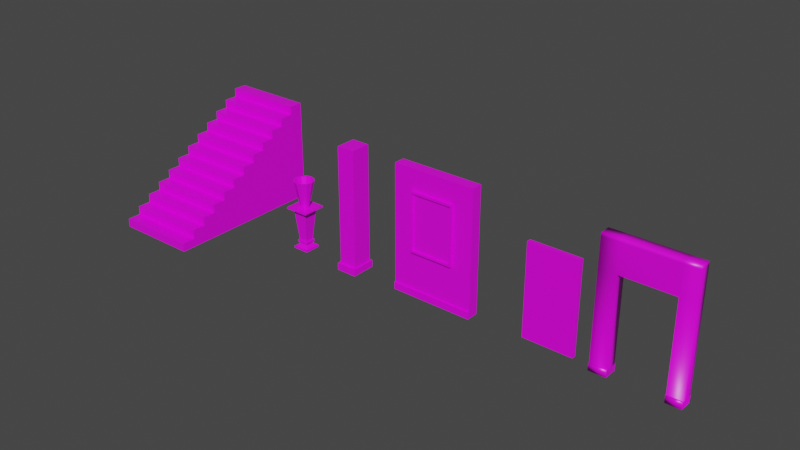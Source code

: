 # Source: Vase.blend  (saved by Blender 2.83.19; exported with 4.5.12 LTS)
import bpy
from mathutils import Matrix  # noqa: F401  (used for matrix-valued properties, if any)

bpy.ops.wm.read_factory_settings(use_empty=True)
scene = bpy.context.scene
scene.name = 'Scene'

# ---- collections
col_collection = bpy.data.collections.new('Collection'); scene.collection.children.link(col_collection)

# ---- images (referenced by path relative to the original .blend; pixels are not part of the script)
import os
ASSET_DIR = os.environ.get("B2B_ASSET_DIR", "")  # directory of the original .blend (textures are referenced by path, not embedded)
HERE = os.path.dirname(os.path.abspath(__file__))  # packed textures are extracted next to this script under _unpacked/

def load_image(name, relpath, width, height, colorspace="sRGB"):
    """Load a texture the original file referenced (path relative to the .blend, or extracted next to this script)."""
    p = next((c for c in (os.path.join(HERE, relpath), os.path.join(ASSET_DIR, relpath)) if relpath and os.path.exists(c)), "")
    if p:
        img = bpy.data.images.load(p, check_existing=True)
        img.name = name
    else:  # same state as the original file: an image datablock whose file is absent (Cycles renders it pink)
        img = bpy.data.images.new(name, width, height)
        img.source = "FILE"
        img.filepath = "//" + (relpath or name)
    img.colorspace_settings.name = colorspace
    return img
img_palette_png = load_image('Palette.png', 'Palette.png', 1024, 1024, 'sRGB')

# ---- materials (node trees are filled in below, after node groups)
mat_material = bpy.data.materials.new('Material')
mat_material.alpha_threshold = 0.0
mat_material.use_transparent_shadow = False
mat_material.line_color = (0.0, 0.0, 0.0, 1.0)

# ---- material node trees
mat_material.use_nodes = True; mat_material.node_tree.nodes.clear()
_N = mat_material.node_tree.nodes; _L = mat_material.node_tree.links
n0 = _N.new('ShaderNodeOutputMaterial'); n0.name = 'Material Output'; n0.location = (300, 300)
n1 = _N.new('ShaderNodeBsdfPrincipled'); n1.name = 'Principled BSDF'; n1.location = (10, 300)
n1.distribution = 'GGX'
n1.subsurface_method = 'BURLEY'
n1.inputs[2].default_value = 0.4
n1.inputs[3].default_value = 1.45
n1.inputs[27].default_value = (0.0, 0.0, 0.0, 1.0)
n1.inputs[28].default_value = 1.0
n2 = _N.new('ShaderNodeTexImage'); n2.name = 'Image Texture'; n2.location = (-477, 208)
n2.image = img_palette_png
n2.interpolation = 'Closest'
_L.new(n1.outputs[0], n0.inputs[0])
_L.new(n2.outputs[0], n1.inputs[0])
n0.is_active_output = True

# ---- world
world_world = bpy.data.worlds.new('World'); scene.world = world_world
world_world.use_nodes = True; world_world.node_tree.nodes.clear()
_N = world_world.node_tree.nodes; _L = world_world.node_tree.links
n0 = _N.new('ShaderNodeOutputWorld'); n0.name = 'World Output'; n0.location = (300, 300)
n1 = _N.new('ShaderNodeBackground'); n1.name = 'Background'; n1.location = (10, 300)
n1.inputs[0].default_value = (0.05088, 0.05088, 0.05088, 1.0)
_L.new(n1.outputs[0], n0.inputs[0])
n0.is_active_output = True
world_world.color = (0.05088, 0.05088, 0.05088)
world_world.use_sun_shadow = False
world_world.sun_shadow_jitter_overblur = 0.0

# ---- meshes
me_cylinder_001 = bpy.data.meshes.new('Cylinder.001')
me_cylinder_001.from_pydata([(1.539e-08, 0.4097, -1.0), (1.87e-08, 0.8653, 1.661), (0.2048, 0.3548, -1.0), (0.4327, 0.7494, 1.661), (0.3548, 0.2048, -1.0), (0.7494, 0.4327, 1.661), (0.4097, -9.708e-08, -1.0), (0.8653, -3.54e-08, 1.661), (0.3548, -0.2048, -1.0), (0.7494, -0.4327, 1.661), (0.2048, -0.3548, -1.0), (0.4327, -0.7494, 1.661), (7.725e-08, -0.4097, -1.0), (1.344e-07, -0.8653, 1.661), (-0.2048, -0.3548, -1.0), (-0.4327, -0.7494, 1.661), (-0.3548, -0.2048, -1.0), (-0.7494, -0.4327, 1.661), (-0.4097, -2.696e-07, -1.0), (-0.8653, -4.005e-07, 1.661), (-0.3548, 0.2048, -1.0), (-0.7494, 0.4327, 1.661), (-0.2048, 0.3548, -1.0), (-0.4327, 0.7494, 1.661), (0.866, 0.5, 1.661), (1.0, -4.371e-08, 1.661), (0.866, -0.5, 1.661), (0.5, -0.866, 1.661), (1.51e-07, -1.0, 1.661), (-1.0, -4.649e-07, 1.661), (-0.866, 0.5, 1.661), (-0.5, 0.866, 1.661), (0.4327, 0.7494, 1.661), (1.87e-08, 0.8653, 1.661), (0.7494, 0.4327, 1.661), (0.8653, -3.54e-08, 1.661), (0.7494, -0.4327, 1.661), (0.4327, -0.7494, 1.661), (1.344e-07, -0.8653, 1.661), (-0.4327, -0.7494, 1.661), (-0.7494, -0.4327, 1.661), (-0.8653, -4.005e-07, 1.661), (-0.7494, 0.4327, 1.661), (-0.4327, 0.7494, 1.661), (0.1772, 0.307, -0.9), (5.403e-08, 0.3545, -0.9), (0.307, 0.1772, -0.9), (0.3545, -9.367e-08, -0.9), (0.307, -0.1772, -0.9), (0.1772, -0.307, -0.9), (1.014e-07, -0.3545, -0.9), (-0.1772, -0.307, -0.9), (-0.307, -0.1772, -0.9), (-0.3545, -2.432e-07, -0.9), (-0.307, 0.1772, -0.9), (-0.1772, 0.307, -0.9), (-0.4452, 0.7711, 1.167), (4.388e-09, 0.8317, 0.9027), (-0.338, 0.5854, 0.7121), (3.525e-08, 0.626, 0.4612), (1.351e-08, 0.4819, -0.6745), (0.2957, 0.5122, -0.1807), (0.6168, 0.3561, 0.3641), (0.258, 0.4469, -0.09018), (4.839e-08, 0.436, -0.4911), (0.5362, 0.3096, 0.427), (-0.8129, -4.03e-07, 0.818), (8.496e-08, -0.4713, -0.722), (-0.3391, -0.5874, 0.211), (-0.6228, -0.3596, 0.3951), (-0.6827, -3.443e-07, 0.7453), (-0.2834, -0.4908, 0.1642), (1.039e-07, -0.3923, -0.7103), (-0.5237, -0.3024, 0.3545)], [(33, 1), (3, 32), (17, 40), (39, 15)], [(0, 60, 61, 2), (2, 61, 62, 4), (4, 62, 24, 25, 6), (6, 25, 26, 8), (8, 26, 27, 10), (10, 27, 28, 67, 12), (12, 67, 68, 14), (14, 68, 69, 16), (16, 69, 66, 18), (18, 66, 29, 30, 20), (11, 9, 36, 37), (20, 30, 31, 56, 22), (22, 56, 57, 60, 0), (0, 2, 4, 6, 8, 10, 12, 14, 16, 18, 20, 22), (5, 7, 25, 24), (7, 9, 26, 25), (9, 11, 27, 26), (11, 13, 28, 27), (19, 21, 30, 29), (21, 23, 31, 30), (64, 60, 57, 59), (29, 66, 69, 68, 67, 72, 71, 73, 70, 41, 19), (13, 11, 37, 38), (7, 5, 34, 35), (21, 19, 41, 42), (67, 38, 72), (9, 7, 35, 36), (23, 21, 42, 43), (60, 64, 63, 65, 34, 5, 24, 62, 61), (38, 67, 28, 13, 72), (44, 45, 55, 54, 53, 52, 51, 50, 49, 48, 47, 46), (37, 36, 48, 49), (38, 37, 49, 50, 72), (35, 34, 65, 46, 47), (42, 41, 70, 53, 54), (36, 35, 47, 48), (43, 42, 54, 55, 58), (59, 58, 55, 45, 64), (23, 43, 58, 56, 31), (57, 56, 58, 59), (65, 63, 44, 46), (63, 64, 45, 44), (70, 73, 52, 53), (71, 72, 50, 51), (73, 71, 51, 52), (58, 57, 59), (57, 58, 56)])
_uv = me_cylinder_001.uv_layers.new(name='UVMap')
_uv.uv.foreach_set('vector', [0.4531, 0.6666, 0.4531, 0.6666, 0.4531, 0.6666, 0.4531, 0.6666, 0.4531, 0.6666, 0.4531, 0.6666, 0.4531, 0.6666, 0.4531, 0.6666, 0.4531, 0.6666, 0.4531, 0.6666, 0.4531, 0.6666, 0.4531, 0.6666, 0.4531, 0.6666, 0.4531, 0.6666, 0.4531, 0.6666, 0.4531, 0.6666, 0.4531, 0.6666, 0.4531, 0.6666, 0.4531, 0.6666, 0.4531, 0.6666, 0.4531, 0.6666, 0.4531, 0.6666, 0.4531, 0.6666, 0.4531, 0.6666, 0.4531, 0.6666, 0.4531, 0.6666, 0.4531, 0.6666, 0.4531, 0.6666, 0.4531, 0.6666, 0.4531, 0.6666, 0.4531, 0.6666, 0.4531, 0.6666, 0.4531, 0.6666, 0.4531, 0.6666, 0.4531, 0.6666, 0.4531, 0.6666, 0.4531, 0.6666, 0.4531, 0.6666, 0.4531, 0.6666, 0.4531, 0.6666, 0.4531, 0.6666, 0.4531, 0.6666, 0.4531, 0.6666, 0.4531, 0.6666, 0.4531, 0.6666, 0.4531, 0.6666, 0.4531, 0.6666, 0.4531, 0.6666, 0.4531, 0.6666, 0.4531, 0.6666, 0.4531, 0.6666, 0.4531, 0.6666, 0.4531, 0.6666, 0.4531, 0.6666, 0.4531, 0.6666, 0.4531, 0.6666, 0.4531, 0.6666, 0.4531, 0.6666, 0.4531, 0.6666, 0.4531, 0.6666, 0.4531, 0.6666, 0.4531, 0.6666, 0.4531, 0.6666, 0.4531, 0.6666, 0.4531, 0.6666, 0.4531, 0.6666, 0.4531, 0.6666, 0.4531, 0.6666, 0.4531, 0.6666, 0.4531, 0.6666, 0.4531, 0.6666, 0.4531, 0.6666, 0.4531, 0.6666, 0.4531, 0.6666, 0.4531, 0.6666, 0.4531, 0.6666, 0.4531, 0.6666, 0.4531, 0.6666, 0.4531, 0.6666, 0.4531, 0.6666, 0.4531, 0.6666, 0.4531, 0.6666, 0.4531, 0.6666, 0.4531, 0.6666, 0.4531, 0.6666, 0.4531, 0.6666, 0.4531, 0.6666, 0.4531, 0.6666, 0.4531, 0.6666, 0.4531, 0.6666, 0.4531, 0.6666, 0.4531, 0.6666, 0.4531, 0.6666, 0.4531, 0.6666, 0.4531, 0.6666, 0.4531, 0.6666, 0.4531, 0.6666, 0.4531, 0.6666, 0.4531, 0.6666, 0.4531, 0.6666, 0.4531, 0.6666, 0.4531, 0.6666, 0.4531, 0.6666, 0.4531, 0.6666, 0.4531, 0.6666, 0.4531, 0.6666, 0.4531, 0.6666, 0.4531, 0.6666, 0.4531, 0.6666, 0.4531, 0.6666, 0.4531, 0.6666, 0.4531, 0.6666, 0.4531, 0.6666, 0.4531, 0.6666, 0.4531, 0.6666, 0.4531, 0.6666, 0.4531, 0.6666, 0.4531, 0.6666, 0.4531, 0.6666, 0.4531, 0.6666, 0.4531, 0.6666, 0.4531, 0.6666, 0.4531, 0.6666, 0.4531, 0.6666, 0.4531, 0.6666, 0.4531, 0.6666, 0.4531, 0.6666, 0.4531, 0.6666, 0.4531, 0.6666, 0.4531, 0.6666, 0.4531, 0.6666, 0.4531, 0.6666, 0.4531, 0.6666, 0.4531, 0.6666, 0.4531, 0.6666, 0.4531, 0.6666, 0.4531, 0.6666, 0.4531, 0.6666, 0.4531, 0.6666, 0.4531, 0.6666, 0.4531, 0.6666, 0.4531, 0.6666, 0.4531, 0.6666, 0.4531, 0.6666, 0.4531, 0.6666, 0.4531, 0.6666, 0.4531, 0.6666, 0.4531, 0.6666, 0.4531, 0.6666, 0.4531, 0.6666, 0.4531, 0.6666, 0.4531, 0.6666, 0.4531, 0.6666, 0.4531, 0.6666, 0.4531, 0.6666, 0.4531, 0.6666, 0.4531, 0.6666, 0.4531, 0.6666, 0.4531, 0.6666, 0.4531, 0.6666, 0.4531, 0.6666, 0.4531, 0.6666, 0.4531, 0.6666, 0.4531, 0.6666, 0.4531, 0.6666, 0.4531, 0.6666, 0.4531, 0.6666, 0.4531, 0.6666, 0.4531, 0.6666, 0.4531, 0.6666, 0.4531, 0.6666, 0.4531, 0.6666, 0.4531, 0.6666, 0.4531, 0.6666, 0.4531, 0.6666, 0.4531, 0.6666, 0.4531, 0.6666, 0.4531, 0.6666, 0.4531, 0.6666, 0.4531, 0.6666, 0.4531, 0.6666, 0.4531, 0.6666, 0.4531, 0.6666, 0.4531, 0.6666, 0.4531, 0.6666, 0.4531, 0.6666, 0.4531, 0.6666, 0.4531, 0.6666, 0.4531, 0.6666, 0.4531, 0.6666, 0.4531, 0.6666, 0.4531, 0.6666, 0.4531, 0.6666, 0.4531, 0.6666, 0.4531, 0.6666, 0.4375, 0.6769, 0.4375, 0.6769, 0.4219, 0.6627, 0.4375, 0.6769, 0.4531, 0.6666, 0.4531, 0.6666, 0.4531, 0.6666, 0.4531, 0.6666, 0.4531, 0.6666, 0.4531, 0.6666, 0.4531, 0.6666, 0.4531, 0.6666, 0.4531, 0.6666, 0.4531, 0.6666, 0.4531, 0.6666, 0.4531, 0.6666, 0.4531, 0.6666, 0.4531, 0.6666, 0.4531, 0.6666, 0.4531, 0.6666, 0.4531, 0.6666, 0.4531, 0.6666, 0.4531, 0.6666, 0.4531, 0.6666, 0.4531, 0.6666, 0.4531, 0.6666, 0.4531, 0.6666, 0.4531, 0.6666, 0.4531, 0.6666, 0.4531, 0.6666])
me_cylinder_001.materials.append(mat_material)
me_cylinder_001.use_remesh_fix_poles = True
me_cylinder_001.use_remesh_preserve_attributes = False
me_cylinder_001.use_mirror_vertex_groups = False
me_cylinder_001.update()
me_cylinder_002 = bpy.data.meshes.new('Cylinder.002')
me_cylinder_002.from_pydata([(1.87e-08, 0.8653, 1.661), (-0.4327, 0.7494, 1.661), (0.0, 1.0, 1.661), (-0.5, 0.866, 1.661), (1.87e-08, 0.8653, 1.661), (-0.4327, 0.7494, 1.661), (-0.4452, 0.7711, 1.167), (4.388e-09, 0.8317, 0.9027), (-0.338, 0.5854, 0.7121), (3.525e-08, 0.626, 0.4612)], [], [(1, 0, 2, 3), (4, 5, 8, 9), (7, 6, 3, 2), (7, 2, 0, 4, 9), (7, 9, 8, 6), (1, 3, 6, 8, 5)])
_uv = me_cylinder_002.uv_layers.new(name='UVMap')
_uv.uv.foreach_set('vector', [0.4375, 0.6769, 0.4375, 0.6769, 0.4375, 0.6769, 0.4375, 0.6769, 0.4375, 0.6769, 0.4375, 0.6769, 0.4375, 0.6769, 0.4375, 0.6769, 0.4375, 0.6769, 0.4375, 0.6769, 0.4375, 0.6769, 0.4375, 0.6769, 0.4375, 0.6769, 0.4375, 0.6769, 0.4375, 0.6769, 0.4375, 0.6769, 0.4375, 0.6769, 0.4375, 0.6769, 0.4375, 0.6769, 0.4375, 0.6769, 0.4375, 0.6769, 0.4375, 0.6769, 0.4375, 0.6769, 0.4375, 0.6769, 0.4375, 0.6769, 0.4375, 0.6769])
me_cylinder_002.materials.append(mat_material)
me_cylinder_002.use_remesh_fix_poles = True
me_cylinder_002.use_remesh_preserve_attributes = False
me_cylinder_002.use_mirror_vertex_groups = False
me_cylinder_002.update()
me_cylinder_003 = bpy.data.meshes.new('Cylinder.003')
me_cylinder_003.from_pydata([(1.87e-08, 0.8653, 1.661), (0.4327, 0.7494, 1.661), (0.7494, 0.4327, 1.661), (0.5, 0.866, 1.661), (0.0, 1.0, 1.661), (0.866, 0.5, 1.661), (0.4327, 0.7494, 1.661), (1.87e-08, 0.8653, 1.661), (0.7494, 0.4327, 1.661), (4.388e-09, 0.8317, 0.9027), (3.525e-08, 0.626, 0.4612), (1.351e-08, 0.4819, -0.6745), (0.2957, 0.5122, -0.1807), (0.6168, 0.3561, 0.3641), (0.258, 0.4469, -0.09018), (4.839e-08, 0.436, -0.4911), (0.5362, 0.3096, 0.427)], [], [(0, 1, 3, 4), (1, 2, 5, 3), (8, 6, 14, 16), (6, 7, 10, 15, 14), (9, 10, 7, 0, 4), (13, 12, 3, 5), (12, 11, 9, 4, 3), (9, 11, 12, 13, 5, 2, 8, 16, 14, 15, 10)])
_uv = me_cylinder_003.uv_layers.new(name='UVMap')
_uv.uv.foreach_set('vector', [0.4375, 0.6769, 0.4375, 0.6769, 0.4375, 0.6769, 0.4375, 0.6769, 0.4375, 0.6769, 0.4375, 0.6769, 0.4375, 0.6769, 0.4375, 0.6769, 0.4375, 0.6769, 0.4375, 0.6769, 0.4375, 0.6769, 0.4375, 0.6769, 0.4375, 0.6769, 0.4375, 0.6769, 0.4375, 0.6769, 0.4375, 0.6769, 0.4375, 0.6769, 0.4219, 0.6627, 0.4219, 0.6627, 0.4219, 0.6627, 0.4219, 0.6627, 0.4219, 0.6627, 0.4375, 0.6769, 0.4375, 0.6769, 0.4375, 0.6769, 0.4375, 0.6769, 0.4375, 0.6769, 0.4375, 0.6769, 0.4375, 0.6769, 0.4375, 0.6769, 0.4375, 0.6769, 0.4375, 0.6769, 0.4375, 0.6769, 0.4375, 0.6769, 0.4375, 0.6769, 0.4375, 0.6769, 0.4375, 0.6769, 0.4375, 0.6769, 0.4375, 0.6769, 0.4375, 0.6769, 0.4375, 0.6769, 0.4375, 0.6769])
me_cylinder_003.materials.append(mat_material)
me_cylinder_003.use_remesh_fix_poles = True
me_cylinder_003.use_remesh_preserve_attributes = False
me_cylinder_003.use_mirror_vertex_groups = False
me_cylinder_003.update()
me_cylinder_004 = bpy.data.meshes.new('Cylinder.004')
me_cylinder_004.from_pydata([(1.344e-07, -0.8653, 1.661), (-0.4327, -0.7494, 1.661), (-0.7494, -0.4327, 1.661), (-0.8653, -4.005e-07, 1.661), (1.51e-07, -1.0, 1.661), (-0.5, -0.866, 1.661), (-0.866, -0.5, 1.661), (-1.0, -4.649e-07, 1.661), (1.344e-07, -0.8653, 1.661), (-0.4327, -0.7494, 1.661), (-0.7494, -0.4327, 1.661), (-0.8653, -4.005e-07, 1.661), (-0.8129, -4.03e-07, 0.818), (8.496e-08, -0.4713, -0.722), (-0.3391, -0.5874, 0.211), (-0.6228, -0.3596, 0.3951), (-0.6827, -3.443e-07, 0.7453), (-0.2834, -0.4908, 0.1642), (1.039e-07, -0.3923, -0.7103), (-0.5237, -0.3024, 0.3545)], [], [(0, 1, 5, 4), (1, 2, 6, 5), (2, 3, 7, 6), (10, 9, 17, 19), (11, 10, 19, 16), (9, 8, 18, 17), (14, 13, 4, 5), (15, 14, 5, 6), (12, 15, 6, 7), (19, 15, 12, 7, 3, 11, 16), (15, 19, 17, 14), (13, 14, 17, 18, 4), (14, 18, 17), (18, 14, 13), (8, 0, 4, 13, 18)])
_uv = me_cylinder_004.uv_layers.new(name='UVMap')
_uv.uv.foreach_set('vector', [0.4492, 0.6744, 0.4492, 0.6744, 0.4492, 0.6744, 0.4492, 0.6744, 0.4492, 0.6744, 0.4492, 0.6744, 0.4492, 0.6744, 0.4492, 0.6744, 0.4492, 0.6744, 0.4492, 0.6744, 0.4492, 0.6744, 0.4492, 0.6744, 0.4492, 0.6744, 0.4492, 0.6744, 0.4492, 0.6744, 0.4492, 0.6744, 0.4492, 0.6744, 0.4492, 0.6744, 0.4492, 0.6744, 0.4492, 0.6744, 0.4492, 0.6744, 0.4492, 0.6744, 0.4492, 0.6744, 0.4492, 0.6744, 0.4492, 0.6744, 0.4492, 0.6744, 0.4492, 0.6744, 0.4492, 0.6744, 0.4492, 0.6744, 0.4492, 0.6744, 0.4492, 0.6744, 0.4492, 0.6744, 0.4492, 0.6744, 0.4492, 0.6744, 0.4492, 0.6744, 0.4492, 0.6744, 0.4492, 0.6744, 0.4492, 0.6744, 0.4492, 0.6744, 0.4492, 0.6744, 0.4492, 0.6744, 0.4492, 0.6744, 0.4492, 0.6744, 0.4492, 0.6744, 0.4492, 0.6744, 0.4492, 0.6744, 0.4492, 0.6744, 0.4492, 0.6744, 0.4492, 0.6744, 0.4492, 0.6744, 0.4492, 0.6744, 0.4492, 0.6744, 0.4492, 0.6744, 0.4492, 0.6744, 0.4492, 0.6744, 0.4492, 0.6744, 0.4492, 0.6744, 0.4492, 0.6744, 0.4492, 0.6744, 0.4492, 0.6744, 0.4492, 0.6744, 0.4492, 0.6744, 0.4492, 0.6744])
me_cylinder_004.materials.append(mat_material)
me_cylinder_004.use_remesh_fix_poles = True
me_cylinder_004.use_remesh_preserve_attributes = False
me_cylinder_004.use_mirror_vertex_groups = False
me_cylinder_004.update()
me_cube = bpy.data.meshes.new('Cube')
me_cube.from_pydata([(-1.0, -1.0, -1.0), (-0.7761, -0.7761, 1.0), (-1.0, 1.0, -1.0), (-0.7761, 0.7761, 1.0), (1.0, -1.0, -1.0), (0.7761, -0.7761, 1.0), (1.0, 1.0, -1.0), (0.7761, 0.7761, 1.0), (-1.0, -1.0, 1.0), (-1.0, 1.0, 1.0), (1.0, 1.0, 1.0), (1.0, -1.0, 1.0), (-0.516, -0.516, 5.071), (-0.516, 0.516, 5.071), (0.516, 0.516, 5.071), (0.516, -0.516, 5.071), (-0.516, -0.516, 6.773), (-0.516, 0.516, 6.773), (0.516, 0.516, 6.773), (0.516, -0.516, 6.773), (-0.516, -0.516, 6.773), (-0.516, 0.516, 6.773), (0.516, 0.516, 6.773), (0.516, -0.516, 6.773), (-0.516, -0.516, 9.283), (-0.516, 0.516, 9.283), (0.516, 0.516, 9.283), (0.516, -0.516, 9.283), (-0.516, -0.516, 6.773), (-0.516, 0.516, 6.773), (0.516, 0.516, 6.773), (0.516, -0.516, 6.773), (-0.516, -0.516, 9.283), (-0.516, 0.516, 9.283), (0.516, 0.516, 9.283), (0.516, -0.516, 9.283), (-0.516, -0.516, 6.773), (-0.516, 0.516, 6.773), (0.516, 0.516, 6.773), (0.516, -0.516, 6.773), (-0.516, -0.516, 9.283), (-0.516, 0.516, 9.283), (0.516, 0.516, 9.283), (0.516, -0.516, 9.283), (-0.6664, -0.6664, 6.773), (-0.6664, 0.6664, 6.773), (0.6664, 0.6664, 6.773), (0.6664, -0.6664, 6.773), (-0.6664, -0.6664, 9.283), (-0.6664, 0.6664, 9.283), (0.6664, 0.6664, 9.283), (0.6664, -0.6664, 9.283), (-0.516, -0.516, 9.283), (-0.516, 0.516, 9.283), (0.516, 0.516, 9.283), (0.516, -0.516, 9.283), (-0.8967, -0.8967, 50.01), (-0.8967, 0.8967, 50.01), (0.8967, 0.8967, 50.01), (0.8967, -0.8967, 50.01), (-0.8967, -0.8967, 51.65), (-0.8967, 0.8967, 51.65), (0.8967, 0.8967, 51.65), (0.8967, -0.8967, 51.65), (-1.454, -1.454, 50.01), (-1.454, 1.454, 50.01), (1.454, 1.454, 50.01), (1.454, -1.454, 50.01), (-1.454, -1.454, 51.65), (-1.454, 1.454, 51.65), (1.454, 1.454, 51.65), (1.454, -1.454, 51.65)], [], [(0, 8, 9, 2), (2, 9, 10, 6), (6, 10, 11, 4), (4, 11, 8, 0), (2, 6, 4, 0), (5, 7, 14, 15), (1, 3, 9, 8), (3, 7, 10, 9), (7, 5, 11, 10), (5, 1, 8, 11), (15, 14, 18, 19), (3, 1, 12, 13), (1, 5, 15, 12), (7, 3, 13, 14), (18, 17, 21, 22), (13, 12, 16, 17), (12, 15, 19, 16), (14, 13, 17, 18), (25, 26, 34, 33), (19, 18, 22, 23), (17, 16, 20, 21), (16, 19, 23, 20), (24, 27, 55, 52), (21, 20, 28, 29), (27, 24, 32, 35), (23, 22, 30, 31), (29, 28, 36, 37), (31, 30, 38, 39), (32, 33, 41, 40), (34, 35, 43, 42), (20, 23, 31, 28), (22, 21, 29, 30), (26, 27, 35, 34), (24, 25, 33, 32), (42, 43, 51, 50), (38, 37, 45, 46), (36, 39, 47, 44), (41, 42, 50, 49), (35, 32, 40, 43), (33, 34, 42, 41), (28, 31, 39, 36), (30, 29, 37, 38), (47, 46, 50, 51), (45, 44, 48, 49), (44, 47, 51, 48), (46, 45, 49, 50), (40, 41, 49, 48), (39, 38, 46, 47), (37, 36, 44, 45), (43, 40, 48, 51), (55, 54, 58, 59), (26, 25, 53, 54), (27, 26, 54, 55), (25, 24, 52, 53), (62, 63, 71, 70), (53, 52, 56, 57), (52, 55, 59, 56), (54, 53, 57, 58), (62, 61, 60, 63), (58, 57, 65, 66), (56, 59, 67, 64), (61, 62, 70, 69), (64, 67, 71, 68), (66, 65, 69, 70), (67, 66, 70, 71), (65, 64, 68, 69), (60, 61, 69, 68), (59, 58, 66, 67), (63, 60, 68, 71), (57, 56, 64, 65)])
_uv = me_cube.uv_layers.new(name='UVMap')
_uv.uv.foreach_set('vector', [0.7046, 0.4194, 0.7046, 0.4194, 0.7046, 0.4194, 0.7046, 0.4194, 0.7046, 0.4194, 0.7046, 0.4194, 0.7046, 0.4194, 0.7046, 0.4194, 0.7046, 0.4194, 0.7046, 0.4194, 0.7046, 0.4194, 0.7046, 0.4194, 0.7046, 0.4194, 0.7046, 0.4194, 0.7046, 0.4194, 0.7046, 0.4194, 0.7046, 0.4194, 0.7046, 0.4194, 0.7046, 0.4194, 0.7046, 0.4194, 0.7046, 0.4194, 0.7046, 0.4194, 0.7046, 0.4194, 0.7046, 0.4194, 0.7046, 0.4194, 0.7046, 0.4194, 0.7046, 0.4194, 0.7046, 0.4194, 0.7046, 0.4194, 0.7046, 0.4194, 0.7046, 0.4194, 0.7046, 0.4194, 0.7046, 0.4194, 0.7046, 0.4194, 0.7046, 0.4194, 0.7046, 0.4194, 0.7046, 0.4194, 0.7046, 0.4194, 0.7046, 0.4194, 0.7046, 0.4194, 0.7046, 0.4194, 0.7046, 0.4194, 0.7046, 0.4194, 0.7046, 0.4194, 0.7046, 0.4194, 0.7046, 0.4194, 0.7046, 0.4194, 0.7046, 0.4194, 0.7046, 0.4194, 0.7046, 0.4194, 0.7046, 0.4194, 0.7046, 0.4194, 0.7046, 0.4194, 0.7046, 0.4194, 0.7046, 0.4194, 0.7046, 0.4194, 0.7046, 0.4194, 0.7046, 0.4194, 0.7046, 0.4194, 0.7046, 0.4194, 0.7046, 0.4194, 0.7046, 0.4194, 0.7046, 0.4194, 0.7046, 0.4194, 0.7046, 0.4194, 0.7046, 0.4194, 0.7046, 0.4194, 0.7046, 0.4194, 0.7046, 0.4194, 0.7046, 0.4194, 0.7046, 0.4194, 0.7046, 0.4194, 0.7046, 0.4194, 0.7046, 0.4194, 0.7046, 0.4194, 0.7046, 0.4194, 0.7046, 0.4194, 0.7046, 0.4194, 0.7046, 0.4194, 0.7046, 0.4194, 0.7046, 0.4194, 0.7046, 0.4194, 0.7046, 0.4194, 0.7046, 0.4194, 0.7046, 0.4194, 0.7046, 0.4194, 0.7046, 0.4194, 0.7046, 0.4194, 0.7046, 0.4194, 0.7046, 0.4194, 0.7046, 0.4194, 0.7046, 0.4194, 0.7046, 0.4194, 0.7046, 0.4194, 0.7046, 0.4194, 0.7046, 0.4194, 0.7046, 0.4194, 0.7046, 0.4194, 0.7046, 0.4194, 0.7046, 0.4194, 0.7046, 0.4194, 0.7046, 0.4194, 0.7046, 0.4194, 0.7046, 0.4194, 0.7046, 0.4194, 0.7046, 0.4194, 0.7046, 0.4194, 0.7046, 0.4194, 0.7046, 0.4194, 0.7046, 0.4194, 0.7046, 0.4194, 0.7046, 0.4194, 0.7046, 0.4194, 0.7046, 0.4194, 0.7046, 0.4194, 0.7046, 0.4194, 0.7046, 0.4194, 0.7046, 0.4194, 0.7046, 0.4194, 0.7046, 0.4194, 0.7046, 0.4194, 0.7046, 0.4194, 0.7046, 0.4194, 0.7046, 0.4194, 0.7046, 0.4194, 0.7046, 0.4194, 0.7046, 0.4194, 0.7046, 0.4194, 0.7046, 0.4194, 0.7046, 0.4194, 0.7046, 0.4194, 0.7046, 0.4194, 0.7046, 0.4194, 0.7046, 0.4194, 0.7046, 0.4194, 0.7046, 0.4194, 0.7046, 0.4194, 0.7046, 0.4194, 0.7046, 0.4194, 0.7046, 0.4194, 0.7046, 0.4194, 0.7046, 0.4194, 0.7046, 0.4194, 0.7046, 0.4194, 0.7046, 0.4194, 0.7046, 0.4194, 0.7046, 0.4194, 0.7046, 0.4194, 0.7046, 0.4194, 0.7046, 0.4194, 0.7046, 0.4194, 0.7046, 0.4194, 0.7046, 0.4194, 0.7046, 0.4194, 0.7046, 0.4194, 0.7046, 0.4194, 0.7046, 0.4194, 0.7046, 0.4194, 0.7046, 0.4194, 0.7046, 0.4194, 0.7046, 0.4194, 0.7046, 0.4194, 0.7046, 0.4194, 0.7046, 0.4194, 0.7046, 0.4194, 0.7046, 0.4194, 0.7046, 0.4194, 0.7046, 0.4194, 0.7046, 0.4194, 0.7046, 0.4194, 0.7046, 0.4194, 0.7046, 0.4194, 0.7046, 0.4194, 0.7046, 0.4194, 0.7046, 0.4194, 0.7046, 0.4194, 0.7046, 0.4194, 0.7046, 0.4194, 0.7046, 0.4194, 0.7046, 0.4194, 0.7046, 0.4194, 0.7046, 0.4194, 0.7046, 0.4194, 0.7046, 0.4194, 0.7046, 0.4194, 0.7046, 0.4194, 0.7046, 0.4194, 0.7046, 0.4194, 0.7046, 0.4194, 0.7046, 0.4194, 0.7046, 0.4194, 0.7046, 0.4194, 0.7046, 0.4194, 0.7046, 0.4194, 0.7046, 0.4194, 0.7046, 0.4194, 0.7046, 0.4194, 0.7046, 0.4194, 0.7046, 0.4194, 0.7046, 0.4194, 0.7046, 0.4194, 0.7046, 0.4194, 0.7046, 0.4194, 0.7046, 0.4194, 0.7046, 0.4194, 0.7046, 0.4194, 0.7046, 0.4194, 0.7046, 0.4194, 0.7046, 0.4194, 0.7046, 0.4194, 0.7046, 0.4194, 0.7046, 0.4194, 0.7046, 0.4194, 0.7046, 0.4194, 0.7046, 0.4194, 0.7046, 0.4194, 0.7046, 0.4194, 0.7046, 0.4194, 0.7046, 0.4194, 0.7046, 0.4194, 0.7046, 0.4194, 0.7046, 0.4194, 0.7046, 0.4194, 0.7046, 0.4194, 0.7046, 0.4194, 0.7046, 0.4194, 0.7046, 0.4194, 0.7046, 0.4194, 0.7046, 0.4194, 0.7046, 0.4194, 0.7046, 0.4194, 0.7046, 0.4194, 0.7046, 0.4194, 0.7046, 0.4194, 0.7046, 0.4194, 0.7046, 0.4194, 0.7046, 0.4194, 0.7046, 0.4194, 0.7046, 0.4194, 0.7046, 0.4194, 0.7046, 0.4194, 0.7046, 0.4194, 0.7046, 0.4194, 0.7046, 0.4194, 0.7046, 0.4194, 0.7046, 0.4194, 0.7046, 0.4194, 0.7046, 0.4194, 0.7046, 0.4194, 0.7046, 0.4194, 0.7046, 0.4194, 0.7046, 0.4194, 0.7046, 0.4194, 0.7046, 0.4194, 0.7046, 0.4194, 0.7046, 0.4194, 0.7046, 0.4194, 0.7046, 0.4194, 0.7046, 0.4194, 0.7046, 0.4194, 0.7046, 0.4194, 0.7046, 0.4194, 0.7046, 0.4194, 0.7046, 0.4194, 0.7046, 0.4194, 0.7046, 0.4194, 0.7046, 0.4194, 0.7046, 0.4194, 0.7046, 0.4194, 0.7046, 0.4194, 0.7046, 0.4194, 0.7046, 0.4194, 0.7046, 0.4194, 0.7046, 0.4194, 0.7046, 0.4194, 0.7046, 0.4194, 0.7046, 0.4194, 0.7046, 0.4194, 0.7046, 0.4194, 0.7046, 0.4194])
me_cube.materials.append(mat_material)
me_cube.use_remesh_fix_poles = True
me_cube.use_remesh_preserve_attributes = False
me_cube.use_mirror_vertex_groups = False
me_cube.update()
me_cube_001 = bpy.data.meshes.new('Cube.001')
me_cube_001.from_pydata([(-1.0, -0.1375, -0.006474), (-1.0, -0.1375, 2.994), (-1.0, 0.1292, -0.006474), (-1.0, 0.1292, 2.994), (1.0, -0.1375, -0.006474), (1.0, -0.1375, 2.994), (1.0, 0.1292, -0.006474), (1.0, 0.1292, 2.994), (-1.0, -0.1375, 0.1618), (-1.0, -0.1375, 2.924), (-1.0, 0.1292, 2.924), (-1.0, 0.1292, 0.1618), (1.0, 0.1292, 2.924), (1.0, 0.1292, 0.1618), (1.0, -0.1375, 2.924), (1.0, -0.1375, 0.1618), (-1.0, 0.1292, -0.006474), (-1.0, -0.1375, -0.006474), (-1.0, 0.1292, 0.1618), (1.0, 0.1292, -0.006474), (1.0, 0.1292, 0.1618), (1.0, -0.1375, -0.006474), (1.0, -0.1375, 0.1618), (-1.0, -0.1375, 0.1618), (-1.0, 0.1625, 0.1618), (-1.0, 0.1625, -0.006474), (1.0, 0.1625, -0.006474), (1.0, 0.1625, 0.1618), (1.0, -0.1375, 0.1618), (1.0, -0.1375, -0.006474), (-1.0, -0.1375, -0.006474), (-1.0, -0.1375, 0.1618)], [], [(9, 1, 3, 10), (10, 3, 7, 12), (12, 7, 5, 14), (14, 5, 1, 9), (2, 6, 4, 0), (7, 3, 1, 5), (11, 13, 20, 18), (15, 14, 9, 8), (6, 2, 16, 19), (13, 12, 14, 15), (8, 11, 18, 23), (11, 10, 12, 13), (0, 4, 21, 17), (8, 9, 10, 11), (22, 23, 31, 28), (19, 20, 22, 21), (18, 20, 27, 24), (17, 23, 18, 16), (13, 15, 22, 20), (2, 0, 17, 16), (15, 8, 23, 22), (4, 6, 19, 21), (25, 24, 27, 26), (19, 16, 25, 26), (20, 19, 26, 27), (16, 18, 24, 25), (29, 28, 31, 30), (17, 21, 29, 30), (23, 17, 30, 31), (21, 22, 28, 29)])
_uv = me_cube_001.uv_layers.new(name='UVMap')
_uv.uv.foreach_set('vector', [0.6922, 0.7914, 0.6922, 0.7914, 0.6922, 0.7914, 0.6922, 0.7914, 0.6922, 0.7914, 0.6922, 0.7914, 0.6922, 0.7914, 0.6922, 0.7914, 0.6922, 0.7914, 0.6922, 0.7914, 0.6922, 0.7914, 0.6922, 0.7914, 0.6922, 0.7914, 0.6922, 0.7914, 0.6922, 0.7914, 0.6922, 0.7914, 0.6922, 0.7914, 0.6922, 0.7914, 0.6922, 0.7914, 0.6922, 0.7914, 0.6922, 0.7914, 0.6922, 0.7914, 0.6922, 0.7914, 0.6922, 0.7914, 0.6922, 0.7914, 0.6922, 0.7914, 0.6922, 0.7914, 0.6922, 0.7914, 0.6922, 0.7914, 0.6922, 0.7914, 0.6922, 0.7914, 0.6922, 0.7914, 0.6922, 0.7914, 0.6922, 0.7914, 0.6922, 0.7914, 0.6922, 0.7914, 0.6922, 0.7914, 0.6922, 0.7914, 0.6922, 0.7914, 0.6922, 0.7914, 0.6922, 0.7914, 0.6922, 0.7914, 0.6922, 0.7914, 0.6922, 0.7914, 0.6922, 0.7914, 0.6922, 0.7914, 0.6922, 0.7914, 0.6922, 0.7914, 0.6922, 0.7914, 0.6922, 0.7914, 0.6922, 0.7914, 0.6922, 0.7914, 0.6922, 0.7914, 0.6922, 0.7914, 0.6922, 0.7914, 0.6922, 0.7914, 0.6922, 0.7914, 0.6922, 0.7914, 0.6922, 0.7914, 0.6922, 0.7914, 0.6922, 0.7914, 0.6922, 0.7914, 0.6922, 0.7914, 0.6922, 0.7914, 0.7547, 0.8539, 0.7547, 0.8539, 0.7547, 0.8539, 0.7547, 0.8539, 0.6922, 0.7914, 0.6922, 0.7914, 0.6922, 0.7914, 0.6922, 0.7914, 0.6922, 0.7914, 0.6922, 0.7914, 0.6922, 0.7914, 0.6922, 0.7914, 0.6922, 0.7914, 0.6922, 0.7914, 0.6922, 0.7914, 0.6922, 0.7914, 0.6922, 0.7914, 0.6922, 0.7914, 0.6922, 0.7914, 0.6922, 0.7914, 0.6922, 0.7914, 0.6922, 0.7914, 0.6922, 0.7914, 0.6922, 0.7914, 0.7547, 0.8539, 0.7547, 0.8539, 0.7547, 0.8539, 0.7547, 0.8539, 0.6922, 0.7914, 0.6922, 0.7914, 0.6922, 0.7914, 0.6922, 0.7914, 0.7547, 0.8539, 0.7547, 0.8539, 0.7547, 0.8539, 0.7547, 0.8539, 0.7547, 0.8539, 0.7547, 0.8539, 0.7547, 0.8539, 0.7547, 0.8539, 0.6922, 0.7914, 0.6922, 0.7914, 0.6922, 0.7914, 0.6922, 0.7914, 0.6922, 0.7914, 0.6922, 0.7914, 0.6922, 0.7914, 0.6922, 0.7914, 0.6922, 0.7914, 0.6922, 0.7914, 0.6922, 0.7914, 0.6922, 0.7914, 0.6922, 0.7914, 0.6922, 0.7914, 0.6922, 0.7914, 0.6922, 0.7914])
me_cube_001.materials.append(mat_material)
me_cube_001.use_remesh_fix_poles = True
me_cube_001.use_remesh_preserve_attributes = False
me_cube_001.use_mirror_vertex_groups = False
me_cube_001.update()
me_cube_003 = bpy.data.meshes.new('Cube.003')
me_cube_003.from_pydata([(-0.2143, -0.2092, 0.005841), (-0.2143, -0.2092, 3.006), (-0.2143, 0.2821, 0.005841), (-0.2143, 0.2821, 3.006), (0.2143, -0.2092, 0.005841), (0.2143, -0.2092, 3.006), (0.2143, 0.2821, 0.005841), (0.2143, 0.2821, 3.006), (-0.2143, -0.2092, 0.1741), (-0.2143, -0.2092, 2.937), (-0.2143, 0.2821, 2.937), (-0.2143, 0.2821, 0.1741), (0.2143, 0.2821, 2.937), (0.2143, 0.2821, 0.1741), (0.2143, -0.2092, 2.937), (0.2143, -0.2092, 0.1741), (-0.2143, 0.2821, 0.005841), (-0.2143, -0.2092, 0.005841), (-0.2143, 0.2821, 0.1741), (0.2143, 0.2821, 0.005841), (0.2143, 0.2821, 0.1741), (0.2143, -0.2092, 0.005841), (0.2143, -0.2092, 0.1741), (-0.2143, -0.2092, 0.1741), (-0.2143, 0.3435, 0.1741), (-0.2143, 0.3435, 0.005841), (0.2143, 0.3435, 0.005841), (0.2143, 0.3435, 0.1741), (0.2143, -0.2092, 0.1741), (0.2143, -0.2092, 0.005841), (-0.2143, -0.2092, 0.005841), (-0.2143, -0.2092, 0.1741), (0.25, 0.2821, 0.1741), (0.25, 0.2821, 0.005841), (0.25, -0.2092, 0.005841), (0.25, -0.2092, 0.1741), (0.25, 0.3435, 0.1741), (0.25, 0.3435, 0.005841), (-0.25, 0.2821, 0.005841), (-0.25, -0.2092, 0.005841), (-0.25, 0.2821, 0.1741), (-0.25, -0.2092, 0.1741), (-0.25, 0.3435, 0.1741), (-0.25, 0.3435, 0.005841), (-0.2143, -0.2565, 0.1741), (-0.25, -0.2565, 0.1741), (0.2143, -0.2565, 0.1741), (0.2143, -0.2565, 0.005841), (-0.2143, -0.2565, 0.005841), (0.2143, -0.2565, 0.1741), (0.2143, -0.2565, 0.005841), (-0.2143, -0.2565, 0.005841), (-0.2143, -0.2565, 0.1741), (0.25, -0.2565, 0.1741), (0.25, -0.2565, 0.005841), (-0.25, -0.2565, 0.005841)], [], [(9, 1, 3, 10), (10, 3, 7, 12), (12, 7, 5, 14), (14, 5, 1, 9), (2, 6, 4, 0), (7, 3, 1, 5), (11, 13, 20, 18), (15, 14, 9, 8), (6, 2, 16, 19), (13, 12, 14, 15), (8, 11, 18, 23), (11, 10, 12, 13), (0, 4, 21, 17), (8, 9, 10, 11), (22, 23, 31, 28), (34, 35, 53, 54), (18, 20, 27, 24), (24, 25, 43, 42), (13, 15, 22, 20), (2, 0, 17, 16), (15, 8, 23, 22), (4, 6, 19, 21), (25, 24, 27, 26), (19, 16, 25, 26), (26, 27, 36, 37), (39, 17, 48, 55), (28, 31, 52, 49), (17, 21, 29, 30), (23, 17, 30, 31), (21, 22, 28, 29), (33, 32, 35, 34), (32, 33, 37, 36), (19, 26, 37, 33), (21, 19, 33, 34), (27, 20, 32, 36), (20, 22, 35, 32), (39, 41, 40, 38), (38, 40, 42, 43), (18, 24, 42, 40), (25, 16, 38, 43), (16, 17, 39, 38), (23, 18, 40, 41), (46, 47, 54, 53), (48, 44, 45, 55), (50, 49, 52, 51), (35, 22, 46, 53), (29, 28, 49, 50), (17, 23, 44, 48), (23, 41, 45, 44), (30, 29, 50, 51), (22, 21, 47, 46), (41, 39, 55, 45), (31, 30, 51, 52), (21, 34, 54, 47)])
_uv = me_cube_003.uv_layers.new(name='UVMap')
_uv.uv.foreach_set('vector', [0.6922, 0.7914, 0.6922, 0.7914, 0.6922, 0.7914, 0.6922, 0.7914, 0.6922, 0.7914, 0.6922, 0.7914, 0.6922, 0.7914, 0.6922, 0.7914, 0.6922, 0.7914, 0.6922, 0.7914, 0.6922, 0.7914, 0.6922, 0.7914, 0.6922, 0.7914, 0.6922, 0.7914, 0.6922, 0.7914, 0.6922, 0.7914, 0.6922, 0.7914, 0.6922, 0.7914, 0.6922, 0.7914, 0.6922, 0.7914, 0.6922, 0.7914, 0.6922, 0.7914, 0.6922, 0.7914, 0.6922, 0.7914, 0.6922, 0.7914, 0.6922, 0.7914, 0.6922, 0.7914, 0.6922, 0.7914, 0.6922, 0.7914, 0.6922, 0.7914, 0.6922, 0.7914, 0.6922, 0.7914, 0.6922, 0.7914, 0.6922, 0.7914, 0.6922, 0.7914, 0.6922, 0.7914, 0.6922, 0.7914, 0.6922, 0.7914, 0.6922, 0.7914, 0.6922, 0.7914, 0.6922, 0.7914, 0.6922, 0.7914, 0.6922, 0.7914, 0.6922, 0.7914, 0.6922, 0.7914, 0.6922, 0.7914, 0.6922, 0.7914, 0.6922, 0.7914, 0.6922, 0.7914, 0.6922, 0.7914, 0.6922, 0.7914, 0.6922, 0.7914, 0.6922, 0.7914, 0.6922, 0.7914, 0.6922, 0.7914, 0.6922, 0.7914, 0.6922, 0.7914, 0.6922, 0.7914, 0.6922, 0.7914, 0.6922, 0.7914, 0.8172, 0.7914, 0.8172, 0.7914, 0.8172, 0.7914, 0.8172, 0.7914, 0.7547, 0.8539, 0.7547, 0.8539, 0.7547, 0.8539, 0.7547, 0.8539, 0.7547, 0.8539, 0.7547, 0.8539, 0.7547, 0.8539, 0.7547, 0.8539, 0.6922, 0.7914, 0.6922, 0.7914, 0.6922, 0.7914, 0.6922, 0.7914, 0.6922, 0.7914, 0.6922, 0.7914, 0.6922, 0.7914, 0.6922, 0.7914, 0.6922, 0.7914, 0.6922, 0.7914, 0.6922, 0.7914, 0.6922, 0.7914, 0.6922, 0.7914, 0.6922, 0.7914, 0.6922, 0.7914, 0.6922, 0.7914, 0.7547, 0.8539, 0.7547, 0.8539, 0.7547, 0.8539, 0.7547, 0.8539, 0.6922, 0.7914, 0.6922, 0.7914, 0.6922, 0.7914, 0.6922, 0.7914, 0.7547, 0.8539, 0.7547, 0.8539, 0.7547, 0.8539, 0.7547, 0.8539, 0.6922, 0.7914, 0.6922, 0.7914, 0.6922, 0.7914, 0.6922, 0.7914, 0.8172, 0.7914, 0.8172, 0.7914, 0.8172, 0.7914, 0.8172, 0.7914, 0.6922, 0.7914, 0.6922, 0.7914, 0.6922, 0.7914, 0.6922, 0.7914, 0.6922, 0.7914, 0.6922, 0.7914, 0.6922, 0.7914, 0.6922, 0.7914, 0.6922, 0.7914, 0.6922, 0.7914, 0.6922, 0.7914, 0.6922, 0.7914, 0.8172, 0.7914, 0.8172, 0.7914, 0.8172, 0.7914, 0.8172, 0.7914, 0.7547, 0.8539, 0.7547, 0.8539, 0.7547, 0.8539, 0.7547, 0.8539, 0.6922, 0.7914, 0.6922, 0.7914, 0.6922, 0.7914, 0.6922, 0.7914, 0.6922, 0.7914, 0.6922, 0.7914, 0.6922, 0.7914, 0.6922, 0.7914, 0.7547, 0.8539, 0.7547, 0.8539, 0.7547, 0.8539, 0.7547, 0.8539, 0.8172, 0.7914, 0.8172, 0.7914, 0.8172, 0.7914, 0.8172, 0.7914, 0.8172, 0.7914, 0.8172, 0.7914, 0.8172, 0.7914, 0.8172, 0.7914, 0.7547, 0.8539, 0.7547, 0.8539, 0.7547, 0.8539, 0.7547, 0.8539, 0.7547, 0.8539, 0.7547, 0.8539, 0.7547, 0.8539, 0.7547, 0.8539, 0.6922, 0.7914, 0.6922, 0.7914, 0.6922, 0.7914, 0.6922, 0.7914, 0.6922, 0.7914, 0.6922, 0.7914, 0.6922, 0.7914, 0.6922, 0.7914, 0.8172, 0.7914, 0.8172, 0.7914, 0.8172, 0.7914, 0.8172, 0.7914, 0.8172, 0.7914, 0.8172, 0.7914, 0.8172, 0.7914, 0.8172, 0.7914, 0.8172, 0.7914, 0.8172, 0.7914, 0.8172, 0.7914, 0.8172, 0.7914, 0.8172, 0.7914, 0.8172, 0.7914, 0.8172, 0.7914, 0.8172, 0.7914, 0.8172, 0.7914, 0.8172, 0.7914, 0.8172, 0.7914, 0.8172, 0.7914, 0.6922, 0.7914, 0.6922, 0.7914, 0.6922, 0.7914, 0.6922, 0.7914, 0.6922, 0.7914, 0.6922, 0.7914, 0.6922, 0.7914, 0.6922, 0.7914, 0.8172, 0.7914, 0.8172, 0.7914, 0.8172, 0.7914, 0.8172, 0.7914, 0.6922, 0.7914, 0.6922, 0.7914, 0.6922, 0.7914, 0.6922, 0.7914, 0.6922, 0.7914, 0.6922, 0.7914, 0.6922, 0.7914, 0.6922, 0.7914, 0.8172, 0.7914, 0.8172, 0.7914, 0.8172, 0.7914, 0.8172, 0.7914, 0.6922, 0.7914, 0.6922, 0.7914, 0.6922, 0.7914, 0.6922, 0.7914, 0.6922, 0.7914, 0.6922, 0.7914, 0.6922, 0.7914, 0.6922, 0.7914])
me_cube_003.materials.append(mat_material)
me_cube_003.use_remesh_fix_poles = True
me_cube_003.use_remesh_preserve_attributes = False
me_cube_003.use_mirror_vertex_groups = False
me_cube_003.update()
me_cube_004 = bpy.data.meshes.new('Cube.004')
me_cube_004.from_pydata([(-0.4867, -0.1227, -0.6603), (-0.4867, -0.1227, 0.6603), (-0.5281, -0.04064, -0.7165), (-0.5281, -0.04064, 0.7165), (0.4867, -0.1227, -0.6603), (0.4867, -0.1227, 0.6603), (0.5281, -0.04064, -0.7165), (0.5281, -0.04064, 0.7165), (-0.5281, -0.1227, -0.7165), (-0.5281, -0.1227, 0.7165), (0.5281, -0.1227, 0.7165), (0.5281, -0.1227, -0.7165), (-0.4867, -0.07951, -0.6603), (-0.4867, -0.07951, 0.6603), (0.4867, -0.07951, 0.6603), (0.4867, -0.07951, -0.6603)], [], [(8, 9, 3, 2), (2, 3, 7, 6), (6, 7, 10, 11), (0, 4, 15, 12), (2, 6, 11, 8), (7, 3, 9, 10), (0, 1, 9, 8), (5, 4, 11, 10), (4, 0, 8, 11), (1, 5, 10, 9), (15, 14, 13, 12), (1, 0, 12, 13), (5, 1, 13, 14), (4, 5, 14, 15)])
_uv = me_cube_004.uv_layers.new(name='UVMap')
_uv.uv.foreach_set('vector', [0.9492, 0.5407, 0.9492, 0.5407, 0.9492, 0.5407, 0.9492, 0.5407, 0.9492, 0.5407, 0.9492, 0.5407, 0.9492, 0.5407, 0.9492, 0.5407, 0.9492, 0.5407, 0.9492, 0.5407, 0.9492, 0.5407, 0.9492, 0.5407, 0.9492, 0.5407, 0.9492, 0.5407, 0.9492, 0.5407, 0.9492, 0.5407, 0.9492, 0.5407, 0.9492, 0.5407, 0.9492, 0.5407, 0.9492, 0.5407, 0.9492, 0.5407, 0.9492, 0.5407, 0.9492, 0.5407, 0.9492, 0.5407, 0.9492, 0.5407, 0.9492, 0.5407, 0.9492, 0.5407, 0.9492, 0.5407, 0.9492, 0.5407, 0.9492, 0.5407, 0.9492, 0.5407, 0.9492, 0.5407, 0.9492, 0.5407, 0.9492, 0.5407, 0.9492, 0.5407, 0.9492, 0.5407, 0.9492, 0.5407, 0.9492, 0.5407, 0.9492, 0.5407, 0.9492, 0.5407, 0.9531, 0.9235, 0.9531, 0.9235, 0.9531, 0.9235, 0.9531, 0.9235, 0.9492, 0.5407, 0.9492, 0.5407, 0.9492, 0.5407, 0.9492, 0.5407, 0.9492, 0.5407, 0.9492, 0.5407, 0.9492, 0.5407, 0.9492, 0.5407, 0.9492, 0.5407, 0.9492, 0.5407, 0.9492, 0.5407, 0.9492, 0.5407])
me_cube_004.materials.append(mat_material)
me_cube_004.use_remesh_fix_poles = True
me_cube_004.use_remesh_preserve_attributes = False
me_cube_004.use_mirror_vertex_groups = False
me_cube_004.update()
me_cube_006 = bpy.data.meshes.new('Cube.006')
me_cube_006.from_pydata([(-0.6, -0.05, -1.1), (-0.6, -0.05, 1.1), (-0.6, 0.05, -1.1), (-0.6, 0.05, 1.1), (0.6, -0.05, -1.1), (0.6, -0.05, 1.1), (0.6, 0.05, -1.1), (0.6, 0.05, 1.1)], [], [(0, 1, 3, 2), (2, 3, 7, 6), (6, 7, 5, 4), (4, 5, 1, 0), (2, 6, 4, 0), (7, 3, 1, 5)])
_uv = me_cube_006.uv_layers.new(name='UVMap')
_uv.uv.foreach_set('vector', [0.2031, 0.7917, 0.2031, 0.7917, 0.2031, 0.7917, 0.2031, 0.7917, 0.2031, 0.7917, 0.2031, 0.7917, 0.2031, 0.7917, 0.2031, 0.7917, 0.2031, 0.7917, 0.2031, 0.7917, 0.2031, 0.7917, 0.2031, 0.7917, 0.2031, 0.7917, 0.2031, 0.7917, 0.2031, 0.7917, 0.2031, 0.7917, 0.2031, 0.7917, 0.2031, 0.7917, 0.2031, 0.7917, 0.2031, 0.7917, 0.2031, 0.7917, 0.2031, 0.7917, 0.2031, 0.7917, 0.2031, 0.7917])
me_cube_006.materials.append(mat_material)
me_cube_006.use_remesh_fix_poles = True
me_cube_006.use_remesh_preserve_attributes = False
me_cube_006.use_mirror_vertex_groups = False
me_cube_006.update()
me_plane_001 = bpy.data.meshes.new('Plane.001')
me_plane_001.from_pydata([(-2.0, -4.0, 0.4062), (2.0, -4.0, 0.4062), (-2.0, -3.333, 0.4062), (-2.0, -4.0, -0.01045), (2.0, -4.0, -0.01045), (-2.0, -3.333, 0.8229), (2.0, -3.333, 0.8229), (2.0, -2.667, 0.8229), (2.0, -3.333, 0.4062), (-2.0, -2.667, 1.24), (2.0, -2.667, 1.24), (-2.0, -2.667, 0.8229), (-2.0, -2.0, 1.656), (2.0, -2.0, 1.656), (-2.0, -1.333, 1.656), (-2.0, -2.0, 1.24), (2.0, -2.0, 1.24), (-2.0, -1.333, 2.073), (2.0, -1.333, 2.073), (-2.0, -0.6667, 2.073), (2.0, -0.6667, 2.073), (2.0, -1.333, 1.656), (-2.0, -0.6667, 2.49), (2.0, -0.6667, 2.49), (-2.0, -1.192e-07, 2.49), (-2.0, -1.192e-07, 2.906), (2.0, -1.192e-07, 2.906), (2.0, -1.192e-07, 2.49), (-2.0, 0.6667, 3.323), (2.0, 0.6667, 3.323), (-2.0, 1.333, 3.323), (-2.0, 0.6667, 2.906), (2.0, 0.6667, 2.906), (-2.0, 1.333, 3.74), (2.0, 1.333, 3.74), (-2.0, 2.0, 3.74), (2.0, 2.0, 3.74), (2.0, 1.333, 3.323), (-2.0, 2.0, 4.156), (2.0, 2.0, 4.156), (-2.0, 2.667, 4.156), (2.0, 2.667, 4.156), (-2.0, 2.667, 4.573), (2.0, 2.667, 4.573), (-2.0, 3.333, 4.573), (2.0, 3.333, 4.573), (-2.0, 3.333, 4.99), (2.0, 3.333, 4.99), (-2.0, 4.0, 4.99), (2.0, 4.0, 4.99), (2.0, 4.0, -0.01045), (-2.0, 4.0, -0.01045)], [], [(0, 1, 8, 2), (1, 0, 3, 4), (5, 6, 7, 11), (6, 5, 2, 8), (9, 10, 16, 15), (10, 9, 11, 7), (12, 13, 21, 14), (13, 12, 15, 16), (17, 18, 20, 19), (18, 17, 14, 21), (22, 23, 27, 24), (23, 22, 19, 20), (25, 26, 32, 31), (26, 25, 24, 27), (28, 29, 37, 30), (29, 28, 31, 32), (33, 34, 36, 35), (34, 33, 30, 37), (38, 39, 41, 40), (39, 38, 35, 36), (42, 43, 45, 44), (43, 42, 40, 41), (46, 47, 49, 48), (47, 46, 44, 45), (48, 49, 50, 51), (3, 51, 50, 4), (2, 5, 11, 9, 15, 12, 14, 17, 19, 22, 24, 25, 31, 28, 30, 33, 35, 38, 40, 42, 44, 46, 48, 51, 3, 0), (4, 50, 49, 47, 45, 43, 41, 39, 36, 34, 37, 29, 32, 26, 27, 23, 20, 18, 21, 13, 16, 10, 7, 6, 8, 1)])
_uv = me_plane_001.uv_layers.new(name='UVMap')
_uv.uv.foreach_set('vector', [0.2969, 0.05158, 0.2969, 0.05158, 0.2969, 0.05158, 0.2969, 0.05158, 0.2969, 0.05158, 0.2969, 0.05158, 0.2969, 0.05158, 0.2969, 0.05158, 0.2969, 0.05158, 0.2969, 0.05158, 0.2969, 0.05158, 0.2969, 0.05158, 0.2969, 0.05158, 0.2969, 0.05158, 0.2969, 0.05158, 0.2969, 0.05158, 0.2969, 0.05158, 0.2969, 0.05158, 0.2969, 0.05158, 0.2969, 0.05158, 0.2969, 0.05158, 0.2969, 0.05158, 0.2969, 0.05158, 0.2969, 0.05158, 0.2969, 0.05158, 0.2969, 0.05158, 0.2969, 0.05158, 0.2969, 0.05158, 0.2969, 0.05158, 0.2969, 0.05158, 0.2969, 0.05158, 0.2969, 0.05158, 0.2969, 0.05158, 0.2969, 0.05158, 0.2969, 0.05158, 0.2969, 0.05158, 0.2969, 0.05158, 0.2969, 0.05158, 0.2969, 0.05158, 0.2969, 0.05158, 0.2969, 0.05158, 0.2969, 0.05158, 0.2969, 0.05158, 0.2969, 0.05158, 0.2969, 0.05158, 0.2969, 0.05158, 0.2969, 0.05158, 0.2969, 0.05158, 0.2969, 0.05158, 0.2969, 0.05158, 0.2969, 0.05158, 0.2969, 0.05158, 0.2969, 0.05158, 0.2969, 0.05158, 0.2969, 0.05158, 0.2969, 0.05158, 0.2969, 0.05158, 0.2969, 0.05158, 0.2969, 0.05158, 0.2969, 0.05158, 0.2969, 0.05158, 0.2969, 0.05158, 0.2969, 0.05158, 0.2969, 0.05158, 0.2969, 0.05158, 0.2969, 0.05158, 0.2969, 0.05158, 0.2969, 0.05158, 0.2969, 0.05158, 0.2969, 0.05158, 0.2969, 0.05158, 0.2969, 0.05158, 0.2969, 0.05158, 0.2969, 0.05158, 0.2969, 0.05158, 0.2969, 0.05158, 0.2969, 0.05158, 0.2969, 0.05158, 0.2969, 0.05158, 0.2969, 0.05158, 0.2969, 0.05158, 0.2969, 0.05158, 0.2969, 0.05158, 0.2969, 0.05158, 0.2969, 0.05158, 0.2969, 0.05158, 0.2969, 0.05158, 0.2969, 0.05158, 0.2969, 0.05158, 0.2969, 0.05158, 0.2969, 0.05158, 0.2969, 0.05158, 0.2969, 0.05158, 0.2969, 0.05158, 0.2969, 0.05158, 0.2969, 0.05158, 0.2969, 0.05158, 0.2969, 0.05158, 0.2969, 0.05158, 0.2969, 0.05158, 0.2969, 0.05158, 0.2969, 0.05158, 0.2969, 0.05158, 0.2969, 0.05158, 0.2969, 0.05158, 0.2969, 0.05158, 0.2969, 0.05158, 0.2969, 0.05158, 0.2969, 0.05158, 0.2969, 0.05158, 0.2969, 0.05158, 0.2969, 0.05158, 0.2969, 0.05158, 0.2969, 0.05158, 0.2969, 0.05158, 0.2969, 0.05158, 0.2969, 0.05158, 0.2969, 0.05158, 0.2969, 0.05158, 0.2969, 0.05158, 0.2969, 0.05158, 0.2969, 0.05158, 0.2969, 0.05158, 0.2969, 0.05158, 0.2969, 0.05158, 0.2969, 0.05158, 0.2969, 0.05158, 0.2969, 0.05158, 0.2969, 0.05158, 0.2969, 0.05158, 0.2969, 0.05158, 0.2969, 0.05158, 0.2969, 0.05158, 0.2969, 0.05158, 0.2969, 0.05158, 0.2969, 0.05158, 0.2969, 0.05158, 0.2969, 0.05158, 0.2969, 0.05158, 0.2969, 0.05158, 0.2969, 0.05158, 0.2969, 0.05158, 0.2969, 0.05158, 0.2969, 0.05158, 0.2969, 0.05158, 0.2969, 0.05158, 0.2969, 0.05158, 0.2969, 0.05158, 0.2969, 0.05158, 0.2969, 0.05158, 0.2969, 0.05158, 0.2969, 0.05158, 0.2969, 0.05158, 0.2969, 0.05158, 0.2969, 0.05158, 0.2969, 0.05158])
me_plane_001.materials.append(mat_material)
me_plane_001.use_remesh_fix_poles = True
me_plane_001.use_remesh_preserve_attributes = False
me_plane_001.use_mirror_vertex_groups = False
me_plane_001.update()
me_cube_007 = bpy.data.meshes.new('Cube.007')
me_cube_007.from_pydata([(-1.0, -0.1375, -0.006474), (-1.0, -0.1375, 2.994), (-1.0, 0.1292, -0.006474), (-1.0, 0.1292, 2.994), (1.0, -0.1375, -0.006474), (1.0, -0.1375, 2.994), (1.0, 0.1292, -0.006474), (1.0, 0.1292, 2.994), (-1.0, -0.1375, 0.1618), (-1.0, -0.1375, 2.924), (-1.0, 0.1292, 2.924), (-1.0, 0.1292, 0.1618), (1.0, 0.1292, 2.924), (1.0, 0.1292, 0.1618), (1.0, -0.1375, 2.924), (1.0, -0.1375, 0.1618), (-1.0, 0.1292, -0.006474), (-1.0, -0.1375, -0.006474), (-1.0, 0.1292, 0.1618), (1.0, 0.1292, -0.006474), (1.0, 0.1292, 0.1618), (1.0, -0.1375, -0.006474), (1.0, -0.1375, 0.1618), (-1.0, -0.1375, 0.1618), (-1.0, 0.1625, 0.1618), (-1.0, 0.1625, -0.006474), (1.0, 0.1625, -0.006474), (1.0, 0.1625, 0.1618), (1.0, -0.1375, 0.1618), (1.0, -0.1375, -0.006474), (-1.0, -0.1375, -0.006474), (-1.0, -0.1375, 0.1618), (0.593, 0.1292, -0.006474), (0.593, 0.1292, 2.994), (0.593, -0.1375, -0.006474), (0.593, -0.1375, 2.994), (0.593, -0.1375, 0.1618), (0.593, -0.1375, 2.924), (0.593, 0.1292, 0.1618), (0.593, 0.1292, 2.924), (0.593, 0.1292, -0.006474), (0.593, -0.1375, -0.006474), (0.593, -0.1375, 0.1618), (0.593, 0.1292, 0.1618), (0.593, 0.1625, -0.006474), (0.593, 0.1625, 0.1618), (0.593, -0.1375, -0.006474), (0.593, -0.1375, 0.1618), (-0.6434, 0.1292, -0.006474), (-0.6434, -0.1375, 2.994), (-0.6434, -0.1375, 2.924), (-0.6434, 0.1292, -0.006474), (-0.6434, -0.1375, 0.1618), (-0.6434, 0.1625, -0.006474), (-0.6434, 0.1292, 2.994), (-0.6434, 0.1292, 0.1618), (-0.6434, 0.1292, 2.924), (-0.6434, -0.1375, -0.006474), (-0.6434, 0.1292, 0.1618), (-0.6434, 0.1625, 0.1618), (-0.6434, -0.1375, -0.006474), (-1.0, -0.1375, 2.252), (-1.0, 0.1292, 2.252), (1.0, 0.1292, 2.252), (1.0, -0.1375, 2.252), (0.593, 0.1292, 2.252), (0.593, -0.1375, 2.252), (-0.6434, 0.1292, 2.252), (-0.6434, -0.1375, 2.252), (1.0, -0.1675, 0.1618), (1.0, -0.1675, -0.006474), (0.593, -0.1675, -0.006474), (-1.0, -0.1675, -0.006474), (-1.0, -0.1675, 0.1618), (0.593, -0.1675, 0.1618), (-0.6434, -0.1675, -0.006474), (-0.6434, -0.1675, 0.1618), (-0.6434, -0.1375, 0.1618), (-0.6434, 0.1292, 0.1618), (-0.6434, 0.1292, 2.252), (-0.6434, -0.1375, 2.252)], [(48, 2), (17, 57)], [(9, 1, 3, 10), (39, 33, 7, 12), (12, 7, 5, 14), (50, 49, 1, 9), (32, 6, 4, 34), (54, 3, 1, 49), (68, 50, 9, 61), (63, 12, 14, 64), (8, 11, 18, 23), (65, 39, 12, 63), (34, 4, 21, 41), (61, 9, 10, 62), (52, 23, 31), (19, 20, 22, 21), (43, 20, 27, 45), (17, 23, 18, 16), (13, 15, 22, 20), (2, 0, 17, 16), (4, 6, 19, 21), (44, 45, 27, 26), (51, 16, 25, 53), (20, 19, 26, 27), (16, 18, 24, 25), (60, 52, 76, 75), (23, 17, 30, 31), (21, 22, 28, 29), (46, 29, 70, 71), (19, 40, 44, 26), (22, 42, 47, 28), (67, 56, 39, 65), (64, 14, 37, 66), (7, 33, 35, 5), (14, 5, 35, 37), (56, 54, 33, 39), (10, 3, 54, 56), (62, 10, 56, 67), (18, 58, 59, 24), (25, 24, 59, 53), (66, 37, 50, 68), (33, 54, 49, 35), (37, 35, 49, 50), (11, 62, 67, 55), (15, 64, 66, 36), (8, 61, 62, 11), (38, 65, 63, 13), (13, 63, 64, 15), (52, 68, 61, 8), (75, 76, 73, 72), (70, 69, 74, 71), (47, 46, 71, 74), (30, 60, 75, 72), (31, 30, 72, 73), (29, 28, 69, 70), (52, 31, 73, 76), (28, 47, 74, 69), (68, 52, 77, 80), (55, 67, 79, 78), (78, 79, 80, 77), (53, 59, 52, 60), (66, 68, 67, 65), (38, 36, 66, 65), (46, 47, 45, 44)])
me_cube_007.polygons.foreach_set('use_smooth', [1, 1, 1, 1, 1, 1, 1, 1, 1, 1, 1, 1, 1, 1, 1, 1, 1, 1, 1, 1, 1, 1, 1, 0, 1, 1, 0, 1, 1, 1, 1, 1, 1, 1, 1, 1, 1, 1, 1, 1, 1, 1, 1, 1, 1, 1, 1, 1, 1, 0, 0, 1, 1, 1, 1, 1, 1, 1, 1, 1, 1, 0])
_uv = me_cube_007.uv_layers.new(name='UVMap')
_uv.uv.foreach_set('vector', [0.6922, 0.7914, 0.6922, 0.7914, 0.6922, 0.7914, 0.6922, 0.7914, 0.6922, 0.7914, 0.6922, 0.7914, 0.6922, 0.7914, 0.6922, 0.7914, 0.6922, 0.7914, 0.6922, 0.7914, 0.6922, 0.7914, 0.6922, 0.7914, 0.6922, 0.7914, 0.6922, 0.7914, 0.6922, 0.7914, 0.6922, 0.7914, 0.6922, 0.7914, 0.6922, 0.7914, 0.6922, 0.7914, 0.6922, 0.7914, 0.6922, 0.7914, 0.6922, 0.7914, 0.6922, 0.7914, 0.6922, 0.7914, 0.6922, 0.7914, 0.6922, 0.7914, 0.6922, 0.7914, 0.6922, 0.7914, 0.6922, 0.7914, 0.6922, 0.7914, 0.6922, 0.7914, 0.6922, 0.7914, 0.6922, 0.7914, 0.6922, 0.7914, 0.6922, 0.7914, 0.6922, 0.7914, 0.6922, 0.7914, 0.6922, 0.7914, 0.6922, 0.7914, 0.6922, 0.7914, 0.6922, 0.7914, 0.6922, 0.7914, 0.6922, 0.7914, 0.3461, 0.3957, 0.6922, 0.7914, 0.6922, 0.7914, 0.6922, 0.7914, 0.6922, 0.7914, 0.3267, 0.3736, 0.6922, 0.7914, 0.6922, 0.7914, 0.6922, 0.7914, 0.6922, 0.7914, 0.6922, 0.7914, 0.6922, 0.7914, 0.7547, 0.8539, 0.7547, 0.8539, 0.7547, 0.8539, 0.7547, 0.8539, 0.8094, 0.811, 0.8094, 0.811, 0.8094, 0.811, 0.8094, 0.811, 0.6922, 0.7914, 0.6922, 0.7914, 0.6922, 0.7914, 0.6922, 0.7914, 0.6922, 0.7914, 0.6922, 0.7914, 0.6922, 0.7914, 0.6922, 0.7914, 0.6922, 0.7914, 0.6922, 0.7914, 0.6922, 0.7914, 0.6922, 0.7914, 0.7547, 0.8539, 0.7547, 0.8539, 0.7547, 0.8539, 0.7547, 0.8539, 0.6922, 0.7914, 0.6922, 0.7914, 0.6922, 0.7914, 0.6922, 0.7914, 0.7547, 0.8539, 0.7547, 0.8539, 0.7547, 0.8539, 0.7547, 0.8539, 0.7547, 0.8539, 0.7547, 0.8539, 0.7547, 0.8539, 0.7547, 0.8539, 0.802, 0.815, 0.802, 0.815, 0.802, 0.815, 0.802, 0.815, 0.6922, 0.7914, 0.6922, 0.7914, 0.6922, 0.7914, 0.6922, 0.7914, 0.6922, 0.7914, 0.6922, 0.7914, 0.6922, 0.7914, 0.6922, 0.7914, 0.0, 0.0, 0.0, 0.0, 0.0, 0.0, 0.0, 0.0, 0.6922, 0.7914, 0.6922, 0.7914, 0.6922, 0.7914, 0.6922, 0.7914, 0.6922, 0.7914, 0.3461, 0.3957, 0.6922, 0.7914, 0.6922, 0.7914, 0.6922, 0.7914, 0.6922, 0.7914, 0.6922, 0.7914, 0.6922, 0.7914, 0.6922, 0.7914, 0.6922, 0.7914, 0.6922, 0.7914, 0.6922, 0.7914, 0.6922, 0.7914, 0.6922, 0.7914, 0.6922, 0.7914, 0.6922, 0.7914, 0.6922, 0.7914, 0.6922, 0.7914, 0.6922, 0.7914, 0.6922, 0.7914, 0.6922, 0.7914, 0.6922, 0.7914, 0.6922, 0.7914, 0.6922, 0.7914, 0.6922, 0.7914, 0.6922, 0.7914, 0.6922, 0.7914, 0.6922, 0.7914, 0.6922, 0.7914, 0.6922, 0.7914, 0.6922, 0.7914, 0.6922, 0.7914, 0.7547, 0.8539, 0.7547, 0.8539, 0.7547, 0.8539, 0.7547, 0.8539, 0.7547, 0.8539, 0.7547, 0.8539, 0.7547, 0.8539, 0.7547, 0.8539, 0.6922, 0.7914, 0.6922, 0.7914, 0.6922, 0.7914, 0.6922, 0.7914, 0.6922, 0.7914, 0.6922, 0.7914, 0.6922, 0.7914, 0.6922, 0.7914, 0.6922, 0.7914, 0.6922, 0.7914, 0.6922, 0.7914, 0.6922, 0.7914, 0.6922, 0.7914, 0.6922, 0.7914, 0.6922, 0.7914, 0.6922, 0.7914, 0.6922, 0.7914, 0.6922, 0.7914, 0.6922, 0.7914, 0.6922, 0.7914, 0.6922, 0.7914, 0.6922, 0.7914, 0.6922, 0.7914, 0.6922, 0.7914, 0.6922, 0.7914, 0.6922, 0.7914, 0.6922, 0.7914, 0.6922, 0.7914, 0.6922, 0.7914, 0.6922, 0.7914, 0.6922, 0.7914, 0.6922, 0.7914, 0.6922, 0.7914, 0.6922, 0.7914, 0.6922, 0.7914, 0.6922, 0.7914, 0.8094, 0.811, 0.8094, 0.811, 0.8094, 0.811, 0.8094, 0.811, 0.8094, 0.811, 0.8094, 0.811, 0.8094, 0.811, 0.8094, 0.811, 0.802, 0.815, 0.802, 0.815, 0.802, 0.815, 0.802, 0.815, 0.0, 0.0, 0.0, 0.0, 0.0, 0.0, 0.0, 0.0, 0.8094, 0.811, 0.8094, 0.811, 0.8094, 0.811, 0.8094, 0.811, 0.6922, 0.7914, 0.6922, 0.7914, 0.6922, 0.7914, 0.6922, 0.7914, 0.8025, 0.813, 0.8025, 0.813, 0.8025, 0.813, 0.8025, 0.813, 0.8094, 0.811, 0.8094, 0.811, 0.8094, 0.811, 0.8094, 0.811, 0.6922, 0.7914, 0.6922, 0.7914, 0.6922, 0.7914, 0.6922, 0.7914, 0.6922, 0.7914, 0.6922, 0.7914, 0.6922, 0.7914, 0.6922, 0.7914, 0.6922, 0.7914, 0.6922, 0.7914, 0.6922, 0.7914, 0.6922, 0.7914, 0.802, 0.815, 0.802, 0.815, 0.802, 0.815, 0.802, 0.815, 0.6922, 0.7914, 0.6922, 0.7914, 0.6922, 0.7914, 0.6922, 0.7914, 0.6922, 0.7914, 0.6922, 0.7914, 0.6922, 0.7914, 0.6922, 0.7914, 0.802, 0.815, 0.802, 0.815, 0.802, 0.815, 0.802, 0.815])
me_cube_007.materials.append(mat_material)
me_cube_007.use_remesh_fix_poles = True
me_cube_007.use_remesh_preserve_attributes = False
me_cube_007.use_mirror_vertex_groups = False
me_cube_007.update()

# ---- objects
ob_brokenvase = bpy.data.objects.new('BrokenVase', me_cylinder_001)
ob_part1 = bpy.data.objects.new('Part1', me_cylinder_002)
ob_part_2 = bpy.data.objects.new('Part 2', me_cylinder_003)
ob_part3 = bpy.data.objects.new('Part3', me_cylinder_004)
ob_pedestal = bpy.data.objects.new('Pedestal', me_cube)
ob_wall = bpy.data.objects.new('Wall', me_cube_001)
ob_pillar = bpy.data.objects.new('Pillar', me_cube_003)
ob_painting = bpy.data.objects.new('Painting', me_cube_004)
ob_door = bpy.data.objects.new('Door', me_cube_006)
ob_stairs = bpy.data.objects.new('Stairs', me_plane_001)
ob_wall_001 = bpy.data.objects.new('Wall.001', me_cube_007)

# ---- transforms, parenting, visibility, modifiers, constraints
ob_brokenvase.location = (-3.82, -0.0006296, 1.296)
ob_brokenvase.scale = (0.25, 0.25, 0.25)
ob_brokenvase.lineart.crease_threshold = 0.0
ob_part1.location = (-3.821, -4.29e-05, 1.297)
ob_part1.scale = (0.25, 0.25, 0.25)
ob_part1.lineart.crease_threshold = 0.0
ob_part_2.location = (-3.822, -0.002185, 1.296)
ob_part_2.scale = (0.25, 0.25, 0.25)
ob_part_2.lineart.crease_threshold = 0.0
ob_part3.location = (-3.82, -0.0006296, 1.296)
ob_part3.scale = (0.25, 0.25, 0.25)
ob_part3.lineart.crease_threshold = 0.0
ob_pedestal.location = (-3.82, -0.0003874, 0.01025)
ob_pedestal.scale = (0.2, 0.2, 0.02)
ob_pedestal.lineart.crease_threshold = 0.0
ob_wall.location = (0.0, -2.711e-20, -2.384e-07)
ob_wall.rotation_euler = (0.0, -0.0, 3.142)
ob_wall.lineart.crease_threshold = 0.0
ob_pillar.location = (-2.255, 0.0, 0.0)
ob_pillar.rotation_euler = (0.0, -0.0, 3.142)
ob_pillar.lineart.crease_threshold = 0.0
ob_painting.location = (0.0, -0.06961, 1.789)
ob_painting.lineart.crease_threshold = 0.0
ob_door.location = (2.87, -1.576e-09, 1.131)
ob_door.lineart.crease_threshold = 0.0
ob_stairs.location = (-6.839, 0.0, 0.0)
ob_stairs.scale = (0.5, 0.5, 0.5)
ob_stairs.lineart.crease_threshold = 0.0
ob_wall_001.location = (4.885, -2.711e-20, -2.384e-07)
ob_wall_001.rotation_euler = (0.0, -0.0, 3.142)
ob_wall_001.lineart.crease_threshold = 0.0

# ---- collection membership
col_collection.objects.link(ob_brokenvase)
col_collection.objects.link(ob_part1)
col_collection.objects.link(ob_part_2)
col_collection.objects.link(ob_part3)
col_collection.objects.link(ob_pedestal)
col_collection.objects.link(ob_wall)
col_collection.objects.link(ob_pillar)
col_collection.objects.link(ob_painting)
col_collection.objects.link(ob_door)
col_collection.objects.link(ob_stairs)
col_collection.objects.link(ob_wall_001)

# ---- scene / render settings (as saved in the file)
scene.frame_start = 1; scene.frame_end = 250; scene.frame_set(1)
scene.render.engine = 'BLENDER_EEVEE_NEXT'
scene.cycles.use_denoising = False
scene.cycles.samples = 128
scene.cycles.sampling_pattern = 'TABULATED_SOBOL'
scene.cycles.use_adaptive_sampling = False
scene.cycles.use_light_tree = False
scene.view_settings.view_transform = 'Filmic'
bpy.context.view_layer.update()

# ---- added for rendering (the .blend has no active camera and no usable light): camera, sun
cam_auto = bpy.data.cameras.new('AutoCamera')
cam_auto.lens = 50.0
cam_auto.sensor_width = 36.0
cam_auto.clip_end = 1000.0
ob_auto_camera = bpy.data.objects.new('AutoCamera', cam_auto)
scene.collection.objects.link(ob_auto_camera)
ob_auto_camera.location = (12.5395, -16.2199, 12.3113)
ob_auto_camera.rotation_euler = (1.09748, -7.21219e-08, 0.694738)
scene.camera = ob_auto_camera
light_auto_sun = bpy.data.lights.new('AutoSun', 'SUN')
light_auto_sun.energy = 3.0
light_auto_sun.angle = 0.0523599
ob_auto_sun = bpy.data.objects.new('AutoSun', light_auto_sun)
scene.collection.objects.link(ob_auto_sun)
ob_auto_sun.rotation_euler = (0.872665, 0.174533, 0.523599)
bpy.context.view_layer.update()
